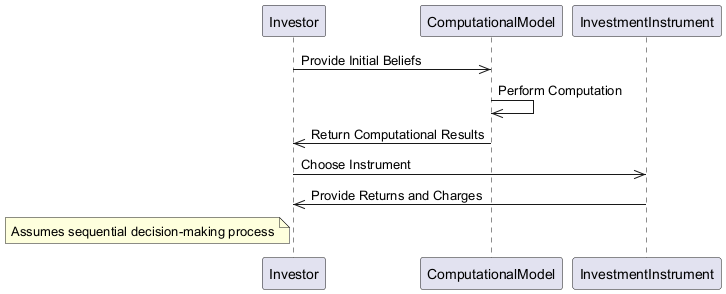

The diagram above was rendered by PlantUML. Its source (embedded in the PNG):
@startuml
participant Investor
participant ComputationalModel
participant InvestmentInstrument
Investor->>ComputationalModel: Provide Initial Beliefs
ComputationalModel->>ComputationalModel: Perform Computation
ComputationalModel->>Investor: Return Computational Results
Investor->>InvestmentInstrument: Choose Instrument
InvestmentInstrument->>Investor: Provide Returns and Charges
note left of Investor: Assumes sequential decision-making process
@enduml